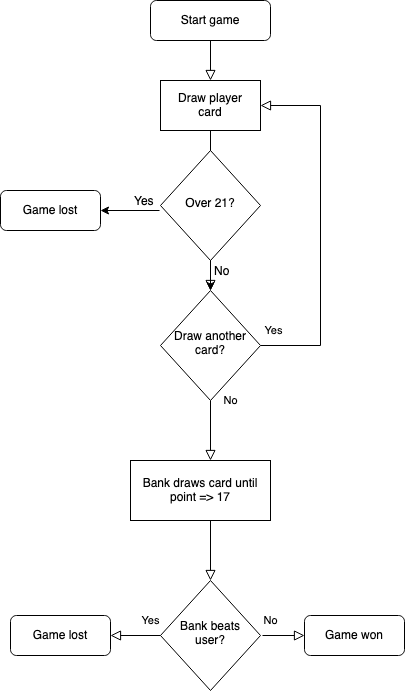

The diagram above was exported from draw.io. Its source (the exported page's mxGraphModel, read from the mxfile embedded in the PNG):
<mxGraphModel dx="2066" dy="1038" grid="1" gridSize="10" guides="1" tooltips="1" connect="1" arrows="1" fold="1" page="1" pageScale="1" pageWidth="827" pageHeight="1169" math="0" shadow="0">
  <root>
    <mxCell id="WIyWlLk6GJQsqaUBKTNV-0" />
    <mxCell id="WIyWlLk6GJQsqaUBKTNV-1" parent="WIyWlLk6GJQsqaUBKTNV-0" />
    <mxCell id="WIyWlLk6GJQsqaUBKTNV-2" value="" style="rounded=0;html=1;jettySize=auto;orthogonalLoop=1;fontSize=11;endArrow=block;endFill=0;endSize=8;strokeWidth=1;shadow=0;labelBackgroundColor=none;edgeStyle=orthogonalEdgeStyle;" parent="WIyWlLk6GJQsqaUBKTNV-1" source="WIyWlLk6GJQsqaUBKTNV-3" edge="1">
      <mxGeometry relative="1" as="geometry">
        <mxPoint x="220" y="160" as="targetPoint" />
      </mxGeometry>
    </mxCell>
    <mxCell id="WIyWlLk6GJQsqaUBKTNV-3" value="Start game" style="rounded=1;whiteSpace=wrap;html=1;fontSize=12;glass=0;strokeWidth=1;shadow=0;" parent="WIyWlLk6GJQsqaUBKTNV-1" vertex="1">
      <mxGeometry x="160" y="80" width="120" height="40" as="geometry" />
    </mxCell>
    <mxCell id="WIyWlLk6GJQsqaUBKTNV-4" value="" style="rounded=0;html=1;jettySize=auto;orthogonalLoop=1;fontSize=11;endArrow=block;endFill=0;endSize=8;strokeWidth=1;shadow=0;labelBackgroundColor=none;edgeStyle=orthogonalEdgeStyle;exitX=0.5;exitY=1;exitDx=0;exitDy=0;" parent="WIyWlLk6GJQsqaUBKTNV-1" source="QsA8QazlGLLepywVPogy-0" target="WIyWlLk6GJQsqaUBKTNV-10" edge="1">
      <mxGeometry x="-0.2" y="40" relative="1" as="geometry">
        <mxPoint as="offset" />
        <mxPoint x="220" y="240" as="sourcePoint" />
      </mxGeometry>
    </mxCell>
    <mxCell id="WIyWlLk6GJQsqaUBKTNV-8" value="No" style="rounded=0;html=1;jettySize=auto;orthogonalLoop=1;fontSize=11;endArrow=block;endFill=0;endSize=8;strokeWidth=1;shadow=0;labelBackgroundColor=none;edgeStyle=orthogonalEdgeStyle;" parent="WIyWlLk6GJQsqaUBKTNV-1" source="WIyWlLk6GJQsqaUBKTNV-10" edge="1">
      <mxGeometry x="-1" y="20" relative="1" as="geometry">
        <mxPoint as="offset" />
        <mxPoint x="220" y="540" as="targetPoint" />
      </mxGeometry>
    </mxCell>
    <mxCell id="WIyWlLk6GJQsqaUBKTNV-9" value="Yes" style="edgeStyle=orthogonalEdgeStyle;rounded=0;html=1;jettySize=auto;orthogonalLoop=1;fontSize=11;endArrow=block;endFill=0;endSize=8;strokeWidth=1;shadow=0;labelBackgroundColor=none;entryX=1;entryY=0.5;entryDx=0;entryDy=0;exitX=1;exitY=0.5;exitDx=0;exitDy=0;" parent="WIyWlLk6GJQsqaUBKTNV-1" source="WIyWlLk6GJQsqaUBKTNV-10" target="QsA8QazlGLLepywVPogy-0" edge="1">
      <mxGeometry x="-0.9259" y="15" relative="1" as="geometry">
        <mxPoint as="offset" />
        <mxPoint x="330" y="430" as="sourcePoint" />
        <mxPoint x="340" y="210" as="targetPoint" />
        <Array as="points">
          <mxPoint x="330" y="425" />
          <mxPoint x="330" y="185" />
        </Array>
      </mxGeometry>
    </mxCell>
    <mxCell id="WIyWlLk6GJQsqaUBKTNV-10" value="Draw another card?" style="rhombus;whiteSpace=wrap;html=1;shadow=0;fontFamily=Helvetica;fontSize=12;align=center;strokeWidth=1;spacing=6;spacingTop=-4;" parent="WIyWlLk6GJQsqaUBKTNV-1" vertex="1">
      <mxGeometry x="170" y="370" width="100" height="110" as="geometry" />
    </mxCell>
    <mxCell id="QsA8QazlGLLepywVPogy-0" value="&lt;div&gt;Draw player &lt;br&gt;&lt;/div&gt;&lt;div&gt;card&lt;/div&gt;" style="rounded=0;whiteSpace=wrap;html=1;" vertex="1" parent="WIyWlLk6GJQsqaUBKTNV-1">
      <mxGeometry x="170" y="160" width="100" height="50" as="geometry" />
    </mxCell>
    <mxCell id="QsA8QazlGLLepywVPogy-3" value="" style="edgeStyle=orthogonalEdgeStyle;rounded=0;orthogonalLoop=1;jettySize=auto;html=1;" edge="1" parent="WIyWlLk6GJQsqaUBKTNV-1" source="QsA8QazlGLLepywVPogy-2" target="WIyWlLk6GJQsqaUBKTNV-10">
      <mxGeometry relative="1" as="geometry" />
    </mxCell>
    <mxCell id="QsA8QazlGLLepywVPogy-2" value="Over 21?" style="rhombus;whiteSpace=wrap;html=1;shadow=0;fontFamily=Helvetica;fontSize=12;align=center;strokeWidth=1;spacing=6;spacingTop=-4;" vertex="1" parent="WIyWlLk6GJQsqaUBKTNV-1">
      <mxGeometry x="170" y="230" width="100" height="110" as="geometry" />
    </mxCell>
    <mxCell id="QsA8QazlGLLepywVPogy-4" value="" style="edgeStyle=orthogonalEdgeStyle;rounded=0;orthogonalLoop=1;jettySize=auto;html=1;entryX=1;entryY=0.5;entryDx=0;entryDy=0;" edge="1" parent="WIyWlLk6GJQsqaUBKTNV-1" target="QsA8QazlGLLepywVPogy-5">
      <mxGeometry relative="1" as="geometry">
        <mxPoint x="169" y="290" as="sourcePoint" />
        <mxPoint x="120" y="310" as="targetPoint" />
      </mxGeometry>
    </mxCell>
    <mxCell id="QsA8QazlGLLepywVPogy-5" value="&lt;div&gt;Game lost&lt;/div&gt;" style="rounded=1;whiteSpace=wrap;html=1;fontSize=12;glass=0;strokeWidth=1;shadow=0;" vertex="1" parent="WIyWlLk6GJQsqaUBKTNV-1">
      <mxGeometry x="10" y="270" width="100" height="40" as="geometry" />
    </mxCell>
    <mxCell id="QsA8QazlGLLepywVPogy-7" value="Yes" style="text;whiteSpace=wrap;html=1;" vertex="1" parent="WIyWlLk6GJQsqaUBKTNV-1">
      <mxGeometry x="142" y="267" width="50" height="40" as="geometry" />
    </mxCell>
    <mxCell id="QsA8QazlGLLepywVPogy-8" value="No" style="text;whiteSpace=wrap;html=1;" vertex="1" parent="WIyWlLk6GJQsqaUBKTNV-1">
      <mxGeometry x="222" y="337" width="50" height="40" as="geometry" />
    </mxCell>
    <mxCell id="QsA8QazlGLLepywVPogy-9" value="Bank draws card until point =&amp;gt; 17" style="rounded=0;whiteSpace=wrap;html=1;" vertex="1" parent="WIyWlLk6GJQsqaUBKTNV-1">
      <mxGeometry x="140" y="540" width="140" height="60" as="geometry" />
    </mxCell>
    <mxCell id="QsA8QazlGLLepywVPogy-10" value="&lt;div&gt;Bank beats&lt;/div&gt;&lt;div&gt;user?&lt;br&gt;&lt;/div&gt;" style="rhombus;whiteSpace=wrap;html=1;shadow=0;fontFamily=Helvetica;fontSize=12;align=center;strokeWidth=1;spacing=6;spacingTop=-4;" vertex="1" parent="WIyWlLk6GJQsqaUBKTNV-1">
      <mxGeometry x="170" y="660" width="100" height="110" as="geometry" />
    </mxCell>
    <mxCell id="QsA8QazlGLLepywVPogy-11" value="" style="rounded=0;html=1;jettySize=auto;orthogonalLoop=1;fontSize=11;endArrow=block;endFill=0;endSize=8;strokeWidth=1;shadow=0;labelBackgroundColor=none;edgeStyle=orthogonalEdgeStyle;" edge="1" parent="WIyWlLk6GJQsqaUBKTNV-1">
      <mxGeometry x="-1" y="20" relative="1" as="geometry">
        <mxPoint as="offset" />
        <mxPoint x="220" y="600" as="sourcePoint" />
        <mxPoint x="220" y="660" as="targetPoint" />
      </mxGeometry>
    </mxCell>
    <mxCell id="QsA8QazlGLLepywVPogy-13" value="Game won" style="rounded=1;whiteSpace=wrap;html=1;fontSize=12;glass=0;strokeWidth=1;shadow=0;" vertex="1" parent="WIyWlLk6GJQsqaUBKTNV-1">
      <mxGeometry x="314" y="695" width="100" height="40" as="geometry" />
    </mxCell>
    <mxCell id="QsA8QazlGLLepywVPogy-14" value="&lt;div&gt;Game lost&lt;/div&gt;" style="rounded=1;whiteSpace=wrap;html=1;fontSize=12;glass=0;strokeWidth=1;shadow=0;" vertex="1" parent="WIyWlLk6GJQsqaUBKTNV-1">
      <mxGeometry x="20" y="695" width="100" height="40" as="geometry" />
    </mxCell>
    <mxCell id="QsA8QazlGLLepywVPogy-15" value="No" style="rounded=0;html=1;jettySize=auto;orthogonalLoop=1;fontSize=11;endArrow=block;endFill=0;endSize=8;strokeWidth=1;shadow=0;labelBackgroundColor=none;edgeStyle=orthogonalEdgeStyle;entryX=0;entryY=0.5;entryDx=0;entryDy=0;" edge="1" parent="WIyWlLk6GJQsqaUBKTNV-1" target="QsA8QazlGLLepywVPogy-13">
      <mxGeometry x="-0.619" y="15" relative="1" as="geometry">
        <mxPoint as="offset" />
        <mxPoint x="272" y="715" as="sourcePoint" />
        <mxPoint x="230" y="550" as="targetPoint" />
      </mxGeometry>
    </mxCell>
    <mxCell id="QsA8QazlGLLepywVPogy-16" value="Yes" style="rounded=0;html=1;jettySize=auto;orthogonalLoop=1;fontSize=11;endArrow=block;endFill=0;endSize=8;strokeWidth=1;shadow=0;labelBackgroundColor=none;edgeStyle=orthogonalEdgeStyle;exitX=0;exitY=0.5;exitDx=0;exitDy=0;entryX=1;entryY=0.5;entryDx=0;entryDy=0;" edge="1" parent="WIyWlLk6GJQsqaUBKTNV-1" source="QsA8QazlGLLepywVPogy-10" target="QsA8QazlGLLepywVPogy-14">
      <mxGeometry x="-0.6" y="-15" relative="1" as="geometry">
        <mxPoint as="offset" />
        <mxPoint x="240" y="500" as="sourcePoint" />
        <mxPoint x="240" y="560" as="targetPoint" />
      </mxGeometry>
    </mxCell>
  </root>
</mxGraphModel>